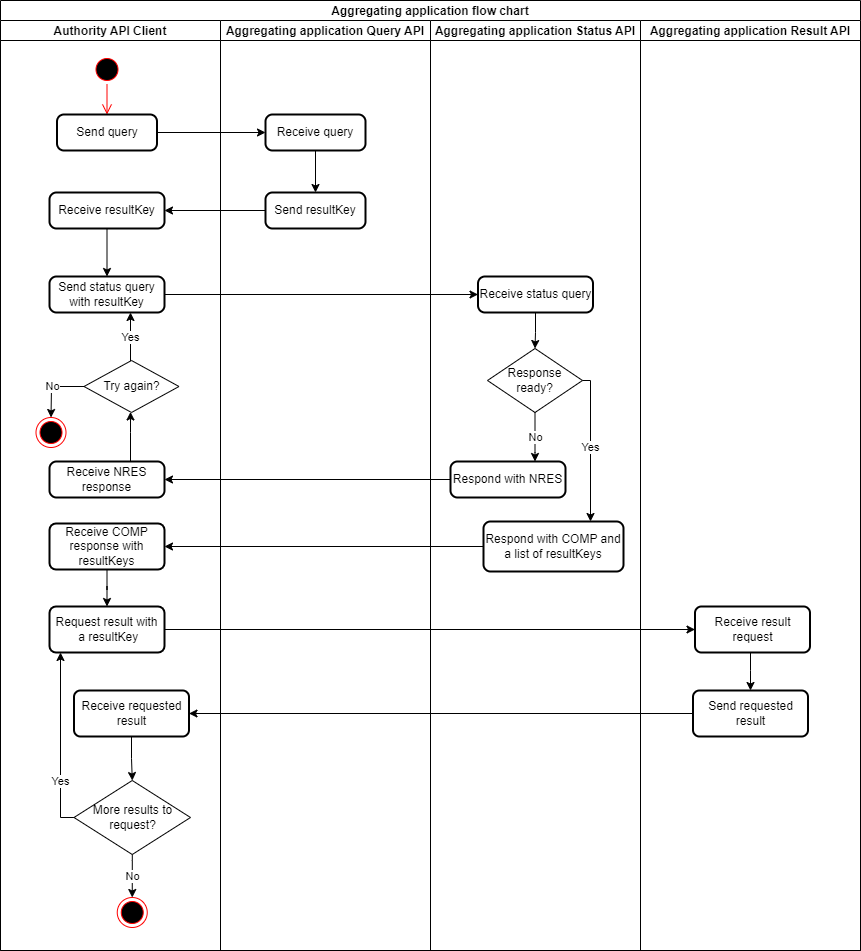

The diagram above was exported from draw.io. Its source (the exported page's mxGraphModel, read from the mxfile embedded in the PNG):
<mxGraphModel dx="1647" dy="1100" grid="1" gridSize="10" guides="1" tooltips="1" connect="1" arrows="1" fold="1" page="0" pageScale="1" pageWidth="850" pageHeight="1100" math="0" shadow="0">
  <root>
    <mxCell id="0" />
    <mxCell id="1" parent="0" />
    <mxCell id="5uo20qx13_-5Fc8ChWkk-1" value="Aggregating application flow chart" style="swimlane;childLayout=stackLayout;resizeParent=1;resizeParentMax=0;startSize=20;" parent="1" vertex="1">
      <mxGeometry x="-250" y="-230" width="860" height="950" as="geometry" />
    </mxCell>
    <mxCell id="5uo20qx13_-5Fc8ChWkk-2" value="Authority API Client" style="swimlane;startSize=20;" parent="5uo20qx13_-5Fc8ChWkk-1" vertex="1">
      <mxGeometry y="20" width="220" height="930" as="geometry" />
    </mxCell>
    <mxCell id="5uo20qx13_-5Fc8ChWkk-7" value="" style="edgeStyle=orthogonalEdgeStyle;html=1;verticalAlign=bottom;endArrow=open;endSize=8;strokeColor=#ff0000;rounded=0;" parent="5uo20qx13_-5Fc8ChWkk-2" source="5uo20qx13_-5Fc8ChWkk-6" target="5uo20qx13_-5Fc8ChWkk-8" edge="1">
      <mxGeometry relative="1" as="geometry">
        <mxPoint x="85" y="130" as="targetPoint" />
      </mxGeometry>
    </mxCell>
    <mxCell id="Q1SdhPp0iy2CpuN5rVYQ-36" style="edgeStyle=orthogonalEdgeStyle;rounded=0;orthogonalLoop=1;jettySize=auto;html=1;startArrow=none;startFill=0;endArrow=classic;endFill=1;" parent="5uo20qx13_-5Fc8ChWkk-2" source="Q1SdhPp0iy2CpuN5rVYQ-32" target="Q1SdhPp0iy2CpuN5rVYQ-34" edge="1">
      <mxGeometry relative="1" as="geometry" />
    </mxCell>
    <mxCell id="Q1SdhPp0iy2CpuN5rVYQ-32" value="Receive requested result" style="whiteSpace=wrap;html=1;rounded=1;arcSize=14;strokeWidth=2;" parent="5uo20qx13_-5Fc8ChWkk-2" vertex="1">
      <mxGeometry x="73.5" y="670" width="115" height="46" as="geometry" />
    </mxCell>
    <mxCell id="5uo20qx13_-5Fc8ChWkk-6" value="" style="ellipse;html=1;shape=startState;fillColor=#000000;strokeColor=#ff0000;" parent="5uo20qx13_-5Fc8ChWkk-2" vertex="1">
      <mxGeometry x="91.5" y="34" width="30" height="30" as="geometry" />
    </mxCell>
    <mxCell id="5uo20qx13_-5Fc8ChWkk-8" value="Send query" style="rounded=1;whiteSpace=wrap;html=1;absoluteArcSize=1;arcSize=14;strokeWidth=2;" parent="5uo20qx13_-5Fc8ChWkk-2" vertex="1">
      <mxGeometry x="56.5" y="94" width="100" height="36" as="geometry" />
    </mxCell>
    <mxCell id="5uo20qx13_-5Fc8ChWkk-23" value="Receive resultKey" style="rounded=1;whiteSpace=wrap;html=1;absoluteArcSize=1;arcSize=14;strokeWidth=2;" parent="5uo20qx13_-5Fc8ChWkk-2" vertex="1">
      <mxGeometry x="49" y="172" width="115" height="36" as="geometry" />
    </mxCell>
    <mxCell id="Q1SdhPp0iy2CpuN5rVYQ-2" value="Send status query with resultKey" style="rounded=1;whiteSpace=wrap;html=1;absoluteArcSize=1;arcSize=14;strokeWidth=2;" parent="5uo20qx13_-5Fc8ChWkk-2" vertex="1">
      <mxGeometry x="49" y="256" width="115" height="36" as="geometry" />
    </mxCell>
    <mxCell id="Q1SdhPp0iy2CpuN5rVYQ-3" value="" style="edgeStyle=orthogonalEdgeStyle;rounded=0;orthogonalLoop=1;jettySize=auto;html=1;" parent="5uo20qx13_-5Fc8ChWkk-2" source="5uo20qx13_-5Fc8ChWkk-23" target="Q1SdhPp0iy2CpuN5rVYQ-2" edge="1">
      <mxGeometry relative="1" as="geometry" />
    </mxCell>
    <mxCell id="Q1SdhPp0iy2CpuN5rVYQ-19" value="" style="ellipse;html=1;shape=endState;fillColor=#000000;strokeColor=#ff0000;" parent="5uo20qx13_-5Fc8ChWkk-2" vertex="1">
      <mxGeometry x="35.5" y="397" width="30" height="30" as="geometry" />
    </mxCell>
    <mxCell id="Q1SdhPp0iy2CpuN5rVYQ-17" value="Try again?" style="rhombus;whiteSpace=wrap;html=1;" parent="5uo20qx13_-5Fc8ChWkk-2" vertex="1">
      <mxGeometry x="83.5" y="340" width="95" height="52" as="geometry" />
    </mxCell>
    <mxCell id="Q1SdhPp0iy2CpuN5rVYQ-18" value="" style="edgeStyle=orthogonalEdgeStyle;rounded=0;orthogonalLoop=1;jettySize=auto;html=1;endArrow=classic;startArrow=none;startFill=0;endFill=1;" parent="5uo20qx13_-5Fc8ChWkk-2" source="Q1SdhPp0iy2CpuN5rVYQ-12" target="Q1SdhPp0iy2CpuN5rVYQ-17" edge="1">
      <mxGeometry relative="1" as="geometry">
        <mxPoint x="85" y="441" as="sourcePoint" />
        <mxPoint x="85" y="292" as="targetPoint" />
        <Array as="points">
          <mxPoint x="130" y="412" />
          <mxPoint x="130" y="412" />
        </Array>
      </mxGeometry>
    </mxCell>
    <mxCell id="Q1SdhPp0iy2CpuN5rVYQ-14" value="Yes" style="edgeStyle=orthogonalEdgeStyle;rounded=0;orthogonalLoop=1;jettySize=auto;html=1;startArrow=none;" parent="5uo20qx13_-5Fc8ChWkk-2" source="Q1SdhPp0iy2CpuN5rVYQ-17" target="Q1SdhPp0iy2CpuN5rVYQ-2" edge="1">
      <mxGeometry relative="1" as="geometry">
        <mxPoint x="110" y="312" as="targetPoint" />
        <Array as="points">
          <mxPoint x="130" y="312" />
          <mxPoint x="130" y="312" />
        </Array>
      </mxGeometry>
    </mxCell>
    <mxCell id="Q1SdhPp0iy2CpuN5rVYQ-12" value="Receive NRES response" style="rounded=1;whiteSpace=wrap;html=1;absoluteArcSize=1;arcSize=14;strokeWidth=2;" parent="5uo20qx13_-5Fc8ChWkk-2" vertex="1">
      <mxGeometry x="49" y="441" width="115" height="36" as="geometry" />
    </mxCell>
    <mxCell id="Q1SdhPp0iy2CpuN5rVYQ-20" value="No" style="edgeStyle=orthogonalEdgeStyle;rounded=0;orthogonalLoop=1;jettySize=auto;html=1;startArrow=none;startFill=0;endArrow=classic;endFill=1;" parent="5uo20qx13_-5Fc8ChWkk-2" source="Q1SdhPp0iy2CpuN5rVYQ-17" target="Q1SdhPp0iy2CpuN5rVYQ-19" edge="1">
      <mxGeometry relative="1" as="geometry">
        <Array as="points">
          <mxPoint x="51" y="366" />
        </Array>
      </mxGeometry>
    </mxCell>
    <mxCell id="Q1SdhPp0iy2CpuN5rVYQ-15" value="Receive COMP response with resultKeys" style="whiteSpace=wrap;html=1;rounded=1;arcSize=14;strokeWidth=2;" parent="5uo20qx13_-5Fc8ChWkk-2" vertex="1">
      <mxGeometry x="49" y="503" width="115" height="46" as="geometry" />
    </mxCell>
    <mxCell id="Q1SdhPp0iy2CpuN5rVYQ-21" value="Request result with&lt;br&gt;&amp;nbsp;a resultKey" style="whiteSpace=wrap;html=1;rounded=1;arcSize=14;strokeWidth=2;" parent="5uo20qx13_-5Fc8ChWkk-2" vertex="1">
      <mxGeometry x="49" y="586" width="115" height="46" as="geometry" />
    </mxCell>
    <mxCell id="Q1SdhPp0iy2CpuN5rVYQ-22" value="" style="edgeStyle=orthogonalEdgeStyle;rounded=0;orthogonalLoop=1;jettySize=auto;html=1;startArrow=none;startFill=0;endArrow=classic;endFill=1;" parent="5uo20qx13_-5Fc8ChWkk-2" source="Q1SdhPp0iy2CpuN5rVYQ-15" target="Q1SdhPp0iy2CpuN5rVYQ-21" edge="1">
      <mxGeometry relative="1" as="geometry" />
    </mxCell>
    <mxCell id="Q1SdhPp0iy2CpuN5rVYQ-35" value="Yes" style="edgeStyle=orthogonalEdgeStyle;rounded=0;orthogonalLoop=1;jettySize=auto;html=1;startArrow=none;startFill=0;endArrow=classic;endFill=1;" parent="5uo20qx13_-5Fc8ChWkk-2" source="Q1SdhPp0iy2CpuN5rVYQ-34" target="Q1SdhPp0iy2CpuN5rVYQ-21" edge="1">
      <mxGeometry x="-0.4342" relative="1" as="geometry">
        <Array as="points">
          <mxPoint x="60" y="797" />
        </Array>
        <mxPoint as="offset" />
      </mxGeometry>
    </mxCell>
    <mxCell id="Q1SdhPp0iy2CpuN5rVYQ-38" value="No" style="edgeStyle=orthogonalEdgeStyle;rounded=0;orthogonalLoop=1;jettySize=auto;html=1;startArrow=none;startFill=0;endArrow=classic;endFill=1;" parent="5uo20qx13_-5Fc8ChWkk-2" source="Q1SdhPp0iy2CpuN5rVYQ-34" target="Q1SdhPp0iy2CpuN5rVYQ-37" edge="1">
      <mxGeometry relative="1" as="geometry">
        <Array as="points">
          <mxPoint x="132" y="840" />
          <mxPoint x="132" y="840" />
        </Array>
      </mxGeometry>
    </mxCell>
    <mxCell id="Q1SdhPp0iy2CpuN5rVYQ-34" value="More results to request?" style="rhombus;whiteSpace=wrap;html=1;" parent="5uo20qx13_-5Fc8ChWkk-2" vertex="1">
      <mxGeometry x="73.5" y="760" width="116.5" height="74" as="geometry" />
    </mxCell>
    <mxCell id="Q1SdhPp0iy2CpuN5rVYQ-37" value="" style="ellipse;html=1;shape=endState;fillColor=#000000;strokeColor=#ff0000;" parent="5uo20qx13_-5Fc8ChWkk-2" vertex="1">
      <mxGeometry x="116.75" y="877" width="30" height="30" as="geometry" />
    </mxCell>
    <mxCell id="5uo20qx13_-5Fc8ChWkk-3" value="Aggregating application Query API" style="swimlane;startSize=20;" parent="5uo20qx13_-5Fc8ChWkk-1" vertex="1">
      <mxGeometry x="220" y="20" width="210" height="930" as="geometry" />
    </mxCell>
    <mxCell id="5uo20qx13_-5Fc8ChWkk-13" style="edgeStyle=orthogonalEdgeStyle;rounded=0;orthogonalLoop=1;jettySize=auto;html=1;" parent="5uo20qx13_-5Fc8ChWkk-3" source="5uo20qx13_-5Fc8ChWkk-10" target="5uo20qx13_-5Fc8ChWkk-18" edge="1">
      <mxGeometry relative="1" as="geometry">
        <mxPoint x="95" y="170" as="targetPoint" />
      </mxGeometry>
    </mxCell>
    <mxCell id="5uo20qx13_-5Fc8ChWkk-10" value="Receive query" style="rounded=1;whiteSpace=wrap;html=1;absoluteArcSize=1;arcSize=14;strokeWidth=2;" parent="5uo20qx13_-5Fc8ChWkk-3" vertex="1">
      <mxGeometry x="45" y="94" width="100" height="36" as="geometry" />
    </mxCell>
    <mxCell id="5uo20qx13_-5Fc8ChWkk-18" value="Send resultKey" style="rounded=1;whiteSpace=wrap;html=1;absoluteArcSize=1;arcSize=14;strokeWidth=2;" parent="5uo20qx13_-5Fc8ChWkk-3" vertex="1">
      <mxGeometry x="45" y="172" width="100" height="36" as="geometry" />
    </mxCell>
    <mxCell id="5uo20qx13_-5Fc8ChWkk-4" value="Aggregating application Status API" style="swimlane;startSize=20;" parent="5uo20qx13_-5Fc8ChWkk-1" vertex="1">
      <mxGeometry x="430" y="20" width="210" height="930" as="geometry" />
    </mxCell>
    <mxCell id="Q1SdhPp0iy2CpuN5rVYQ-7" style="edgeStyle=orthogonalEdgeStyle;rounded=0;orthogonalLoop=1;jettySize=auto;html=1;" parent="5uo20qx13_-5Fc8ChWkk-4" source="Q1SdhPp0iy2CpuN5rVYQ-4" target="Q1SdhPp0iy2CpuN5rVYQ-6" edge="1">
      <mxGeometry relative="1" as="geometry" />
    </mxCell>
    <mxCell id="Q1SdhPp0iy2CpuN5rVYQ-4" value="Receive status query" style="rounded=1;whiteSpace=wrap;html=1;absoluteArcSize=1;arcSize=14;strokeWidth=2;" parent="5uo20qx13_-5Fc8ChWkk-4" vertex="1">
      <mxGeometry x="47.5" y="256" width="115" height="36" as="geometry" />
    </mxCell>
    <mxCell id="Q1SdhPp0iy2CpuN5rVYQ-6" value="Response ready?" style="rhombus;whiteSpace=wrap;html=1;" parent="5uo20qx13_-5Fc8ChWkk-4" vertex="1">
      <mxGeometry x="57" y="328" width="95" height="64" as="geometry" />
    </mxCell>
    <mxCell id="Q1SdhPp0iy2CpuN5rVYQ-8" value="Respond with COMP and a list of resultKeys" style="rounded=1;whiteSpace=wrap;html=1;absoluteArcSize=1;arcSize=14;strokeWidth=2;" parent="5uo20qx13_-5Fc8ChWkk-4" vertex="1">
      <mxGeometry x="53" y="501" width="140" height="50" as="geometry" />
    </mxCell>
    <mxCell id="Q1SdhPp0iy2CpuN5rVYQ-9" value="Yes" style="edgeStyle=orthogonalEdgeStyle;rounded=0;orthogonalLoop=1;jettySize=auto;html=1;" parent="5uo20qx13_-5Fc8ChWkk-4" source="Q1SdhPp0iy2CpuN5rVYQ-6" target="Q1SdhPp0iy2CpuN5rVYQ-8" edge="1">
      <mxGeometry relative="1" as="geometry">
        <Array as="points">
          <mxPoint x="160" y="360" />
        </Array>
      </mxGeometry>
    </mxCell>
    <mxCell id="Q1SdhPp0iy2CpuN5rVYQ-10" value="Respond with NRES" style="rounded=1;whiteSpace=wrap;html=1;absoluteArcSize=1;arcSize=14;strokeWidth=2;" parent="5uo20qx13_-5Fc8ChWkk-4" vertex="1">
      <mxGeometry x="20" y="441" width="115" height="36" as="geometry" />
    </mxCell>
    <mxCell id="Q1SdhPp0iy2CpuN5rVYQ-11" value="No" style="edgeStyle=orthogonalEdgeStyle;rounded=0;orthogonalLoop=1;jettySize=auto;html=1;" parent="5uo20qx13_-5Fc8ChWkk-4" source="Q1SdhPp0iy2CpuN5rVYQ-6" target="Q1SdhPp0iy2CpuN5rVYQ-10" edge="1">
      <mxGeometry relative="1" as="geometry">
        <Array as="points">
          <mxPoint x="105" y="432" />
          <mxPoint x="105" y="432" />
        </Array>
      </mxGeometry>
    </mxCell>
    <mxCell id="5uo20qx13_-5Fc8ChWkk-5" value="Aggregating application Result API" style="swimlane;startSize=20;" parent="5uo20qx13_-5Fc8ChWkk-1" vertex="1">
      <mxGeometry x="640" y="20" width="220" height="930" as="geometry" />
    </mxCell>
    <mxCell id="Q1SdhPp0iy2CpuN5rVYQ-25" value="Send requested result" style="whiteSpace=wrap;html=1;rounded=1;arcSize=14;strokeWidth=2;" parent="5uo20qx13_-5Fc8ChWkk-5" vertex="1">
      <mxGeometry x="52.5" y="670" width="115" height="46" as="geometry" />
    </mxCell>
    <mxCell id="Q1SdhPp0iy2CpuN5rVYQ-23" value="Receive result request" style="whiteSpace=wrap;html=1;rounded=1;arcSize=14;strokeWidth=2;" parent="5uo20qx13_-5Fc8ChWkk-5" vertex="1">
      <mxGeometry x="54.5" y="586" width="115" height="46" as="geometry" />
    </mxCell>
    <mxCell id="Q1SdhPp0iy2CpuN5rVYQ-26" value="" style="edgeStyle=orthogonalEdgeStyle;rounded=0;orthogonalLoop=1;jettySize=auto;html=1;startArrow=none;startFill=0;endArrow=classic;endFill=1;" parent="5uo20qx13_-5Fc8ChWkk-5" source="Q1SdhPp0iy2CpuN5rVYQ-23" target="Q1SdhPp0iy2CpuN5rVYQ-25" edge="1">
      <mxGeometry relative="1" as="geometry">
        <mxPoint x="112" y="661" as="targetPoint" />
        <Array as="points">
          <mxPoint x="110" y="650" />
          <mxPoint x="110" y="650" />
        </Array>
      </mxGeometry>
    </mxCell>
    <mxCell id="5uo20qx13_-5Fc8ChWkk-11" value="" style="edgeStyle=orthogonalEdgeStyle;rounded=0;orthogonalLoop=1;jettySize=auto;html=1;" parent="5uo20qx13_-5Fc8ChWkk-1" source="5uo20qx13_-5Fc8ChWkk-8" target="5uo20qx13_-5Fc8ChWkk-10" edge="1">
      <mxGeometry relative="1" as="geometry" />
    </mxCell>
    <mxCell id="5uo20qx13_-5Fc8ChWkk-24" value="" style="edgeStyle=orthogonalEdgeStyle;rounded=0;orthogonalLoop=1;jettySize=auto;html=1;" parent="5uo20qx13_-5Fc8ChWkk-1" source="5uo20qx13_-5Fc8ChWkk-18" target="5uo20qx13_-5Fc8ChWkk-23" edge="1">
      <mxGeometry relative="1" as="geometry" />
    </mxCell>
    <mxCell id="Q1SdhPp0iy2CpuN5rVYQ-13" style="edgeStyle=orthogonalEdgeStyle;rounded=0;orthogonalLoop=1;jettySize=auto;html=1;" parent="5uo20qx13_-5Fc8ChWkk-1" source="Q1SdhPp0iy2CpuN5rVYQ-10" target="Q1SdhPp0iy2CpuN5rVYQ-12" edge="1">
      <mxGeometry relative="1" as="geometry" />
    </mxCell>
    <mxCell id="Q1SdhPp0iy2CpuN5rVYQ-16" value="" style="edgeStyle=orthogonalEdgeStyle;rounded=0;orthogonalLoop=1;jettySize=auto;html=1;" parent="5uo20qx13_-5Fc8ChWkk-1" source="Q1SdhPp0iy2CpuN5rVYQ-8" target="Q1SdhPp0iy2CpuN5rVYQ-15" edge="1">
      <mxGeometry relative="1" as="geometry" />
    </mxCell>
    <mxCell id="Q1SdhPp0iy2CpuN5rVYQ-33" value="" style="edgeStyle=orthogonalEdgeStyle;rounded=0;orthogonalLoop=1;jettySize=auto;html=1;startArrow=none;startFill=0;endArrow=classic;endFill=1;" parent="5uo20qx13_-5Fc8ChWkk-1" source="Q1SdhPp0iy2CpuN5rVYQ-25" target="Q1SdhPp0iy2CpuN5rVYQ-32" edge="1">
      <mxGeometry relative="1" as="geometry" />
    </mxCell>
    <mxCell id="Q1SdhPp0iy2CpuN5rVYQ-5" value="" style="edgeStyle=orthogonalEdgeStyle;rounded=0;orthogonalLoop=1;jettySize=auto;html=1;" parent="5uo20qx13_-5Fc8ChWkk-1" source="Q1SdhPp0iy2CpuN5rVYQ-2" target="Q1SdhPp0iy2CpuN5rVYQ-4" edge="1">
      <mxGeometry relative="1" as="geometry" />
    </mxCell>
    <mxCell id="Q1SdhPp0iy2CpuN5rVYQ-24" value="" style="edgeStyle=orthogonalEdgeStyle;rounded=0;orthogonalLoop=1;jettySize=auto;html=1;startArrow=none;startFill=0;endArrow=classic;endFill=1;" parent="5uo20qx13_-5Fc8ChWkk-1" source="Q1SdhPp0iy2CpuN5rVYQ-21" target="Q1SdhPp0iy2CpuN5rVYQ-23" edge="1">
      <mxGeometry relative="1" as="geometry" />
    </mxCell>
  </root>
</mxGraphModel>